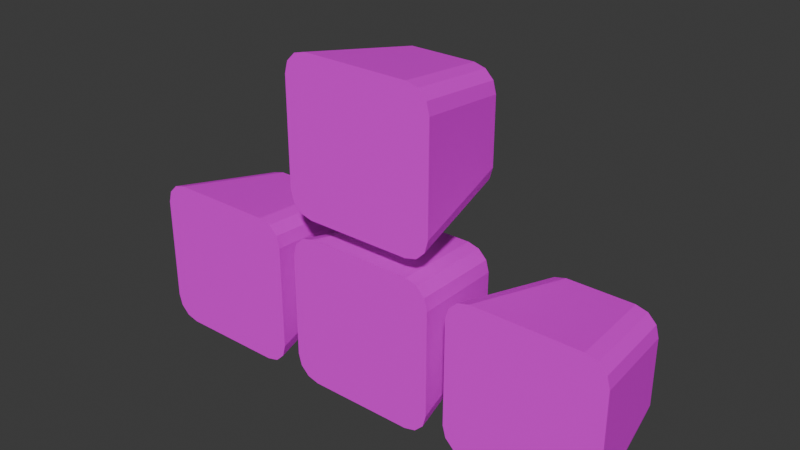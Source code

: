 # Source: keys_final.blend  (saved by Blender 5.1.30; exported with 4.5.12 LTS)
import bpy
from mathutils import Matrix  # noqa: F401  (used for matrix-valued properties, if any)

bpy.ops.wm.read_factory_settings(use_empty=True)
scene = bpy.context.scene
scene.name = 'Scene'

# ---- collections
col_keys_2 = bpy.data.collections.new('Keys 2'); scene.collection.children.link(col_keys_2)

# ---- images (referenced by path relative to the original .blend; pixels are not part of the script)
import os
ASSET_DIR = os.environ.get("B2B_ASSET_DIR", "")  # directory of the original .blend (textures are referenced by path, not embedded)
HERE = os.path.dirname(os.path.abspath(__file__))  # packed textures are extracted next to this script under _unpacked/

def load_image(name, relpath, width, height, colorspace="sRGB"):
    """Load a texture the original file referenced (path relative to the .blend, or extracted next to this script)."""
    p = next((c for c in (os.path.join(HERE, relpath), os.path.join(ASSET_DIR, relpath)) if relpath and os.path.exists(c)), "")
    if p:
        img = bpy.data.images.load(p, check_existing=True)
        img.name = name
    else:  # same state as the original file: an image datablock whose file is absent (Cycles renders it pink)
        img = bpy.data.images.new(name, width, height)
        img.source = "FILE"
        img.filepath = "//" + (relpath or name)
    img.colorspace_settings.name = colorspace
    return img
img_key_tex2_png = load_image('key_tex2.png', 'key_tex2.png', 1024, 1024, 'sRGB')
img_key_tex4_png = load_image('key_tex4.png', 'key_tex4.png', 1024, 1024, 'sRGB')
img_key_tex3_png = load_image('key_tex3.png', 'key_tex3.png', 1024, 1024, 'sRGB')
img_key_tex1_png = load_image('key_tex1.png', 'key_tex1.png', 1024, 1024, 'sRGB')

# ---- materials (node trees are filled in below, after node groups)
mat_material_008 = bpy.data.materials.new('Material.008')
mat_material_009 = bpy.data.materials.new('Material.009')
mat_material_007 = bpy.data.materials.new('Material.007')
mat_material_006 = bpy.data.materials.new('Material.006')

# ---- material node trees
mat_material_008.use_nodes = True; mat_material_008.node_tree.nodes.clear()
_N = mat_material_008.node_tree.nodes; _L = mat_material_008.node_tree.links
n0 = _N.new('ShaderNodeBsdfPrincipled'); n0.name = 'Principled BSDF'; n0.location = (-200, 100)
n1 = _N.new('ShaderNodeOutputMaterial'); n1.name = 'Material Output'; n1.location = (200, 100)
n2 = _N.new('ShaderNodeTexImage'); n2.name = 'Image Texture'; n2.location = (-646, 65)
n2.image = img_key_tex2_png
_L.new(n0.outputs[0], n1.inputs[0])
_L.new(n2.outputs[0], n0.inputs[0])
n1.is_active_output = True
mat_material_009.use_nodes = True; mat_material_009.node_tree.nodes.clear()
_N = mat_material_009.node_tree.nodes; _L = mat_material_009.node_tree.links
n0 = _N.new('ShaderNodeBsdfPrincipled'); n0.name = 'Principled BSDF'; n0.location = (-200, 100)
n1 = _N.new('ShaderNodeOutputMaterial'); n1.name = 'Material Output'; n1.location = (200, 100)
n2 = _N.new('ShaderNodeTexImage'); n2.name = 'Image Texture'; n2.location = (-646, 65)
n2.image = img_key_tex4_png
_L.new(n0.outputs[0], n1.inputs[0])
_L.new(n2.outputs[0], n0.inputs[0])
n1.is_active_output = True
mat_material_007.use_nodes = True; mat_material_007.node_tree.nodes.clear()
_N = mat_material_007.node_tree.nodes; _L = mat_material_007.node_tree.links
n0 = _N.new('ShaderNodeBsdfPrincipled'); n0.name = 'Principled BSDF'; n0.location = (-200, 100)
n1 = _N.new('ShaderNodeOutputMaterial'); n1.name = 'Material Output'; n1.location = (200, 100)
n2 = _N.new('ShaderNodeTexImage'); n2.name = 'Image Texture'; n2.location = (-646, 65)
n2.image = img_key_tex3_png
_L.new(n0.outputs[0], n1.inputs[0])
_L.new(n2.outputs[0], n0.inputs[0])
n1.is_active_output = True
mat_material_006.use_nodes = True; mat_material_006.node_tree.nodes.clear()
_N = mat_material_006.node_tree.nodes; _L = mat_material_006.node_tree.links
n0 = _N.new('ShaderNodeBsdfPrincipled'); n0.name = 'Principled BSDF'; n0.location = (-200, 100)
n1 = _N.new('ShaderNodeOutputMaterial'); n1.name = 'Material Output'; n1.location = (200, 100)
n2 = _N.new('ShaderNodeTexImage'); n2.name = 'Image Texture'; n2.location = (-646, 65)
n2.image = img_key_tex1_png
_L.new(n0.outputs[0], n1.inputs[0])
_L.new(n2.outputs[0], n0.inputs[0])
n1.is_active_output = True

# ---- world
world_world = bpy.data.worlds.new('World'); scene.world = world_world
world_world.use_nodes = True; world_world.node_tree.nodes.clear()
_N = world_world.node_tree.nodes; _L = world_world.node_tree.links
n0 = _N.new('ShaderNodeOutputWorld'); n0.name = 'World Output'; n0.location = (200, 100)
n1 = _N.new('ShaderNodeBackground'); n1.name = 'Background'; n1.location = (-200, 100)
n1.inputs[0].default_value = (0.05088, 0.05088, 0.05088, 1.0)
_L.new(n1.outputs[0], n0.inputs[0])
n0.is_active_output = True
world_world.color = (0.05088, 0.05088, 0.05088)
world_world.sun_shadow_jitter_overblur = 0.0

# ---- meshes
me_cube_007 = bpy.data.meshes.new('Cube.007')
me_cube_007.from_pydata([(-0.9253, -1.337, -1.0), (-1.337, -0.9253, -1.0), (-1.131, -1.282, -1.0), (-1.282, -1.131, -1.0), (-1.0, -0.5885, 1.0), (-0.5885, -1.0, 1.0), (-0.9449, -0.7943, 1.0), (-0.7943, -0.9449, 1.0), (-1.337, 0.9253, -1.0), (-0.9253, 1.337, -1.0), (-1.282, 1.131, -1.0), (-1.131, 1.282, -1.0), (-0.5885, 1.0, 1.0), (-1.0, 0.5885, 1.0), (-0.7943, 0.9449, 1.0), (-0.9449, 0.7943, 1.0), (1.337, -0.9253, -1.0), (0.9253, -1.337, -1.0), (1.282, -1.131, -1.0), (1.131, -1.282, -1.0), (0.5885, -1.0, 1.0), (1.0, -0.5885, 1.0), (0.7943, -0.9449, 1.0), (0.9449, -0.7943, 1.0), (0.9253, 1.337, -1.0), (1.337, 0.9253, -1.0), (1.131, 1.282, -1.0), (1.282, 1.131, -1.0), (1.0, 0.5885, 1.0), (0.5885, 1.0, 1.0), (0.9449, 0.7943, 1.0), (0.7943, 0.9449, 1.0)], [], [(0, 5, 7, 2), (2, 7, 6, 3), (3, 6, 4, 1), (12, 9, 11, 14), (14, 11, 10, 15), (15, 10, 8, 13), (28, 25, 27, 30), (30, 27, 26, 31), (31, 26, 24, 29), (20, 17, 19, 22), (22, 19, 18, 23), (23, 18, 16, 21), (8, 10, 11, 9, 24, 26, 27, 25, 16, 18, 19, 17, 0, 2, 3, 1), (1, 4, 13, 8), (17, 20, 5, 0), (28, 30, 31, 29, 12, 14, 15, 13, 4, 6, 7, 5, 20, 22, 23, 21), (9, 12, 29, 24), (25, 28, 21, 16)])
_uv = me_cube_007.uv_layers.new(name='UVMap')
_uv.uv.foreach_set('vector', [0.9716, 0.684, 0.6725, 0.7337, 0.6709, 0.7033, 0.97, 0.6536, 0.03095, 0.6254, 0.3308, 0.6701, 0.3269, 0.6924, 0.02701, 0.6477, 0.02701, 0.6477, 0.3269, 0.6924, 0.3258, 0.7227, 0.02594, 0.6781, 0.6449, 0.7386, 0.345, 0.6939, 0.3461, 0.6636, 0.646, 0.7082, 0.646, 0.7082, 0.3461, 0.6636, 0.35, 0.6413, 0.6499, 0.6859, 0.3308, 0.9267, 0.03262, 0.9814, 0.03053, 0.9511, 0.3287, 0.8964, 0.6758, 0.4995, 0.9749, 0.5492, 0.9733, 0.5795, 0.6742, 0.5298, 0.6742, 0.5298, 0.9733, 0.5795, 0.969, 0.6017, 0.6699, 0.5521, 0.6499, 0.9425, 0.3517, 0.9972, 0.3496, 0.9669, 0.6478, 0.9122, 0.6725, 0.9073, 0.9716, 0.957, 0.97, 0.9874, 0.6709, 0.9377, 0.6699, 0.2733, 0.969, 0.2236, 0.9733, 0.2458, 0.6742, 0.2955, 0.6742, 0.2955, 0.9733, 0.2458, 0.9749, 0.2761, 0.6758, 0.3258, 0.3251, -0.001235, 0.3554, 0.006898, 0.3777, 0.02912, 0.3858, 0.05947, 0.3858, 0.3325, 0.3777, 0.3628, 0.3554, 0.3851, 0.3251, 0.3932, 0.05206, 0.3932, 0.02171, 0.3851, -0.0005133, 0.3628, -0.008647, 0.3325, -0.008646, 0.05947, -0.0005132, 0.02912, 0.02171, 0.006898, 0.05206, -0.001235, 0.02594, 0.6781, 0.3258, 0.7227, 0.3287, 0.8964, 0.03053, 0.9511, 0.9716, 0.957, 0.6725, 0.9073, 0.6725, 0.7337, 0.9716, 0.684, 0.5977, 0.3263, 0.6323, 0.3356, 0.6577, 0.3609, 0.6669, 0.3956, 0.6669, 0.5937, 0.6577, 0.6283, 0.6323, 0.6537, 0.5977, 0.6629, 0.3996, 0.6629, 0.3649, 0.6537, 0.3396, 0.6283, 0.3303, 0.5937, 0.3303, 0.3956, 0.3396, 0.3609, 0.3649, 0.3356, 0.3996, 0.3263, 0.345, 0.6939, 0.6449, 0.7386, 0.6478, 0.9122, 0.3496, 0.9669, 0.9749, 0.5492, 0.6758, 0.4995, 0.6758, 0.3258, 0.9749, 0.2761])
me_cube_007.materials.append(mat_material_008)
me_cube_007.update()
me_cube_008 = bpy.data.meshes.new('Cube.008')
me_cube_008.from_pydata([(-0.9253, -1.337, -1.0), (-1.337, -0.9253, -1.0), (-1.131, -1.282, -1.0), (-1.282, -1.131, -1.0), (-1.0, -0.5885, 1.0), (-0.5885, -1.0, 1.0), (-0.9449, -0.7943, 1.0), (-0.7943, -0.9449, 1.0), (-1.337, 0.9253, -1.0), (-0.9253, 1.337, -1.0), (-1.282, 1.131, -1.0), (-1.131, 1.282, -1.0), (-0.5885, 1.0, 1.0), (-1.0, 0.5885, 1.0), (-0.7943, 0.9449, 1.0), (-0.9449, 0.7943, 1.0), (1.337, -0.9253, -1.0), (0.9253, -1.337, -1.0), (1.282, -1.131, -1.0), (1.131, -1.282, -1.0), (0.5885, -1.0, 1.0), (1.0, -0.5885, 1.0), (0.7943, -0.9449, 1.0), (0.9449, -0.7943, 1.0), (0.9253, 1.337, -1.0), (1.337, 0.9253, -1.0), (1.131, 1.282, -1.0), (1.282, 1.131, -1.0), (1.0, 0.5885, 1.0), (0.5885, 1.0, 1.0), (0.9449, 0.7943, 1.0), (0.7943, 0.9449, 1.0)], [], [(0, 5, 7, 2), (2, 7, 6, 3), (3, 6, 4, 1), (12, 9, 11, 14), (14, 11, 10, 15), (15, 10, 8, 13), (28, 25, 27, 30), (30, 27, 26, 31), (31, 26, 24, 29), (20, 17, 19, 22), (22, 19, 18, 23), (23, 18, 16, 21), (8, 10, 11, 9, 24, 26, 27, 25, 16, 18, 19, 17, 0, 2, 3, 1), (1, 4, 13, 8), (17, 20, 5, 0), (28, 30, 31, 29, 12, 14, 15, 13, 4, 6, 7, 5, 20, 22, 23, 21), (9, 12, 29, 24), (25, 28, 21, 16)])
_uv = me_cube_008.uv_layers.new(name='UVMap')
_uv.uv.foreach_set('vector', [0.9716, 0.684, 0.6725, 0.7337, 0.6709, 0.7033, 0.97, 0.6536, 0.03095, 0.6254, 0.3308, 0.6701, 0.3269, 0.6924, 0.02701, 0.6477, 0.02701, 0.6477, 0.3269, 0.6924, 0.3258, 0.7227, 0.02594, 0.6781, 0.6449, 0.7386, 0.345, 0.6939, 0.3461, 0.6636, 0.646, 0.7082, 0.646, 0.7082, 0.3461, 0.6636, 0.35, 0.6413, 0.6499, 0.6859, 0.3308, 0.9267, 0.03262, 0.9814, 0.03053, 0.9511, 0.3287, 0.8964, 0.6758, 0.4995, 0.9749, 0.5492, 0.9733, 0.5795, 0.6742, 0.5298, 0.6742, 0.5298, 0.9733, 0.5795, 0.969, 0.6017, 0.6699, 0.5521, 0.6499, 0.9425, 0.3517, 0.9972, 0.3496, 0.9669, 0.6478, 0.9122, 0.6725, 0.9073, 0.9716, 0.957, 0.97, 0.9874, 0.6709, 0.9377, 0.6699, 0.2733, 0.969, 0.2236, 0.9733, 0.2458, 0.6742, 0.2955, 0.6742, 0.2955, 0.9733, 0.2458, 0.9749, 0.2761, 0.6758, 0.3258, 0.3251, -0.001235, 0.3554, 0.006898, 0.3777, 0.02912, 0.3858, 0.05947, 0.3858, 0.3325, 0.3777, 0.3628, 0.3554, 0.3851, 0.3251, 0.3932, 0.05206, 0.3932, 0.02171, 0.3851, -0.0005133, 0.3628, -0.008647, 0.3325, -0.008646, 0.05947, -0.0005132, 0.02912, 0.02171, 0.006898, 0.05206, -0.001235, 0.02594, 0.6781, 0.3258, 0.7227, 0.3287, 0.8964, 0.03053, 0.9511, 0.9716, 0.957, 0.6725, 0.9073, 0.6725, 0.7337, 0.9716, 0.684, 0.6056, 0.3179, 0.6417, 0.3276, 0.6681, 0.354, 0.6778, 0.3901, 0.6778, 0.5967, 0.6681, 0.6328, 0.6417, 0.6592, 0.6056, 0.6689, 0.399, 0.6689, 0.3629, 0.6592, 0.3365, 0.6328, 0.3268, 0.5967, 0.3268, 0.3901, 0.3365, 0.354, 0.3629, 0.3276, 0.399, 0.3179, 0.345, 0.6939, 0.6449, 0.7386, 0.6478, 0.9122, 0.3496, 0.9669, 0.9749, 0.5492, 0.6758, 0.4995, 0.6758, 0.3258, 0.9749, 0.2761])
me_cube_008.materials.append(mat_material_009)
me_cube_008.update()
me_cube_009 = bpy.data.meshes.new('Cube.009')
me_cube_009.from_pydata([(-0.9253, -1.337, -1.0), (-1.337, -0.9253, -1.0), (-1.131, -1.282, -1.0), (-1.282, -1.131, -1.0), (-1.0, -0.5885, 1.0), (-0.5885, -1.0, 1.0), (-0.9449, -0.7943, 1.0), (-0.7943, -0.9449, 1.0), (-1.337, 0.9253, -1.0), (-0.9253, 1.337, -1.0), (-1.282, 1.131, -1.0), (-1.131, 1.282, -1.0), (-0.5885, 1.0, 1.0), (-1.0, 0.5885, 1.0), (-0.7943, 0.9449, 1.0), (-0.9449, 0.7943, 1.0), (1.337, -0.9253, -1.0), (0.9253, -1.337, -1.0), (1.282, -1.131, -1.0), (1.131, -1.282, -1.0), (0.5885, -1.0, 1.0), (1.0, -0.5885, 1.0), (0.7943, -0.9449, 1.0), (0.9449, -0.7943, 1.0), (0.9253, 1.337, -1.0), (1.337, 0.9253, -1.0), (1.131, 1.282, -1.0), (1.282, 1.131, -1.0), (1.0, 0.5885, 1.0), (0.5885, 1.0, 1.0), (0.9449, 0.7943, 1.0), (0.7943, 0.9449, 1.0)], [], [(0, 5, 7, 2), (2, 7, 6, 3), (3, 6, 4, 1), (12, 9, 11, 14), (14, 11, 10, 15), (15, 10, 8, 13), (28, 25, 27, 30), (30, 27, 26, 31), (31, 26, 24, 29), (20, 17, 19, 22), (22, 19, 18, 23), (23, 18, 16, 21), (8, 10, 11, 9, 24, 26, 27, 25, 16, 18, 19, 17, 0, 2, 3, 1), (1, 4, 13, 8), (17, 20, 5, 0), (28, 30, 31, 29, 12, 14, 15, 13, 4, 6, 7, 5, 20, 22, 23, 21), (9, 12, 29, 24), (25, 28, 21, 16)])
_uv = me_cube_009.uv_layers.new(name='UVMap')
_uv.uv.foreach_set('vector', [0.9716, 0.684, 0.6725, 0.7337, 0.6709, 0.7033, 0.97, 0.6536, 0.03095, 0.6254, 0.3308, 0.6701, 0.3269, 0.6924, 0.02701, 0.6477, 0.02701, 0.6477, 0.3269, 0.6924, 0.3258, 0.7227, 0.02594, 0.6781, 0.6449, 0.7386, 0.345, 0.6939, 0.3461, 0.6636, 0.646, 0.7082, 0.646, 0.7082, 0.3461, 0.6636, 0.35, 0.6413, 0.6499, 0.6859, 0.3308, 0.9267, 0.03262, 0.9814, 0.03053, 0.9511, 0.3287, 0.8964, 0.6758, 0.4995, 0.9749, 0.5492, 0.9733, 0.5795, 0.6742, 0.5298, 0.6742, 0.5298, 0.9733, 0.5795, 0.969, 0.6017, 0.6699, 0.5521, 0.6499, 0.9425, 0.3517, 0.9972, 0.3496, 0.9669, 0.6478, 0.9122, 0.6725, 0.9073, 0.9716, 0.957, 0.97, 0.9874, 0.6709, 0.9377, 0.6699, 0.2733, 0.969, 0.2236, 0.9733, 0.2458, 0.6742, 0.2955, 0.6742, 0.2955, 0.9733, 0.2458, 0.9749, 0.2761, 0.6758, 0.3258, 0.3251, -0.001235, 0.3554, 0.006898, 0.3777, 0.02912, 0.3858, 0.05947, 0.3858, 0.3325, 0.3777, 0.3628, 0.3554, 0.3851, 0.3251, 0.3932, 0.05206, 0.3932, 0.02171, 0.3851, -0.0005133, 0.3628, -0.008647, 0.3325, -0.008646, 0.05947, -0.0005132, 0.02912, 0.02171, 0.006898, 0.05206, -0.001235, 0.02594, 0.6781, 0.3258, 0.7227, 0.3287, 0.8964, 0.03053, 0.9511, 0.9716, 0.957, 0.6725, 0.9073, 0.6725, 0.7337, 0.9716, 0.684, 0.5937, 0.3215, 0.6278, 0.3306, 0.6527, 0.3556, 0.6619, 0.3897, 0.6619, 0.5847, 0.6527, 0.6188, 0.6278, 0.6438, 0.5937, 0.6529, 0.3986, 0.6529, 0.3645, 0.6438, 0.3396, 0.6188, 0.3304, 0.5847, 0.3304, 0.3897, 0.3396, 0.3556, 0.3645, 0.3306, 0.3986, 0.3215, 0.345, 0.6939, 0.6449, 0.7386, 0.6478, 0.9122, 0.3496, 0.9669, 0.9749, 0.5492, 0.6758, 0.4995, 0.6758, 0.3258, 0.9749, 0.2761])
me_cube_009.materials.append(mat_material_007)
me_cube_009.update()
me_cube_006 = bpy.data.meshes.new('Cube.006')
me_cube_006.from_pydata([(-0.9253, -1.337, -1.0), (-1.337, -0.9253, -1.0), (-1.131, -1.282, -1.0), (-1.282, -1.131, -1.0), (-1.0, -0.5885, 1.0), (-0.5885, -1.0, 1.0), (-0.9449, -0.7943, 1.0), (-0.7943, -0.9449, 1.0), (-1.337, 0.9253, -1.0), (-0.9253, 1.337, -1.0), (-1.282, 1.131, -1.0), (-1.131, 1.282, -1.0), (-0.5885, 1.0, 1.0), (-1.0, 0.5885, 1.0), (-0.7943, 0.9449, 1.0), (-0.9449, 0.7943, 1.0), (1.337, -0.9253, -1.0), (0.9253, -1.337, -1.0), (1.282, -1.131, -1.0), (1.131, -1.282, -1.0), (0.5885, -1.0, 1.0), (1.0, -0.5885, 1.0), (0.7943, -0.9449, 1.0), (0.9449, -0.7943, 1.0), (0.9253, 1.337, -1.0), (1.337, 0.9253, -1.0), (1.131, 1.282, -1.0), (1.282, 1.131, -1.0), (1.0, 0.5885, 1.0), (0.5885, 1.0, 1.0), (0.9449, 0.7943, 1.0), (0.7943, 0.9449, 1.0)], [], [(0, 5, 7, 2), (2, 7, 6, 3), (3, 6, 4, 1), (12, 9, 11, 14), (14, 11, 10, 15), (15, 10, 8, 13), (28, 25, 27, 30), (30, 27, 26, 31), (31, 26, 24, 29), (20, 17, 19, 22), (22, 19, 18, 23), (23, 18, 16, 21), (8, 10, 11, 9, 24, 26, 27, 25, 16, 18, 19, 17, 0, 2, 3, 1), (1, 4, 13, 8), (17, 20, 5, 0), (28, 30, 31, 29, 12, 14, 15, 13, 4, 6, 7, 5, 20, 22, 23, 21), (9, 12, 29, 24), (25, 28, 21, 16)])
_uv = me_cube_006.uv_layers.new(name='UVMap')
_uv.uv.foreach_set('vector', [0.9716, 0.684, 0.6725, 0.7337, 0.6709, 0.7033, 0.97, 0.6536, 0.03095, 0.6254, 0.3308, 0.6701, 0.3269, 0.6924, 0.02701, 0.6477, 0.02701, 0.6477, 0.3269, 0.6924, 0.3258, 0.7227, 0.02594, 0.6781, 0.6449, 0.7386, 0.345, 0.6939, 0.3461, 0.6636, 0.646, 0.7082, 0.646, 0.7082, 0.3461, 0.6636, 0.35, 0.6413, 0.6499, 0.6859, 0.3308, 0.9267, 0.03262, 0.9814, 0.03053, 0.9511, 0.3287, 0.8964, 0.6758, 0.4995, 0.9749, 0.5492, 0.9733, 0.5795, 0.6742, 0.5298, 0.6742, 0.5298, 0.9733, 0.5795, 0.969, 0.6017, 0.6699, 0.5521, 0.6499, 0.9425, 0.3517, 0.9972, 0.3496, 0.9669, 0.6478, 0.9122, 0.6725, 0.9073, 0.9716, 0.957, 0.97, 0.9874, 0.6709, 0.9377, 0.6699, 0.2733, 0.969, 0.2236, 0.9733, 0.2458, 0.6742, 0.2955, 0.6742, 0.2955, 0.9733, 0.2458, 0.9749, 0.2761, 0.6758, 0.3258, 0.3251, -0.001235, 0.3554, 0.006898, 0.3777, 0.02912, 0.3858, 0.05947, 0.3858, 0.3325, 0.3777, 0.3628, 0.3554, 0.3851, 0.3251, 0.3932, 0.05206, 0.3932, 0.02171, 0.3851, -0.0005133, 0.3628, -0.008647, 0.3325, -0.008646, 0.05947, -0.0005132, 0.02912, 0.02171, 0.006898, 0.05206, -0.001235, 0.02594, 0.6781, 0.3258, 0.7227, 0.3287, 0.8964, 0.03053, 0.9511, 0.9716, 0.957, 0.6725, 0.9073, 0.6725, 0.7337, 0.9716, 0.684, 0.6006, 0.3247, 0.6358, 0.3341, 0.6616, 0.3599, 0.671, 0.3951, 0.671, 0.5966, 0.6616, 0.6318, 0.6358, 0.6576, 0.6006, 0.667, 0.3991, 0.667, 0.3639, 0.6576, 0.3381, 0.6318, 0.3287, 0.5966, 0.3287, 0.3951, 0.3381, 0.3599, 0.3639, 0.3341, 0.3991, 0.3247, 0.345, 0.6939, 0.6449, 0.7386, 0.6478, 0.9122, 0.3496, 0.9669, 0.9749, 0.5492, 0.6758, 0.4995, 0.6758, 0.3258, 0.9749, 0.2761])
me_cube_006.materials.append(mat_material_006)
me_cube_006.update()

# ---- objects
ob_down_arrow = bpy.data.objects.new('Down Arrow', me_cube_007)
ob_left_arrow = bpy.data.objects.new('Left Arrow', me_cube_008)
ob_right_arrow = bpy.data.objects.new('Right Arrow', me_cube_009)
ob_up_arrow = bpy.data.objects.new('Up Arrow', me_cube_006)

# ---- transforms, parenting, visibility, modifiers, constraints
ob_down_arrow.location = (2.91e-11, 0.0, 5.96e-08)
ob_down_arrow.rotation_euler = (-1.571, 1.571, 0.0)
ob_left_arrow.location = (3.0, 2.384e-07, 5.96e-08)
ob_left_arrow.rotation_euler = (-1.571, 1.571, 0.0)
ob_right_arrow.location = (-3.0, -2.384e-07, 5.96e-08)
ob_right_arrow.rotation_euler = (-1.571, 1.571, 0.0)
ob_up_arrow.location = (2.91e-11, 0.0, 3.0)
ob_up_arrow.rotation_euler = (-1.571, 1.571, 0.0)

# ---- collection membership
col_keys_2.objects.link(ob_down_arrow)
col_keys_2.objects.link(ob_left_arrow)
col_keys_2.objects.link(ob_right_arrow)
col_keys_2.objects.link(ob_up_arrow)

# ---- scene / render settings (as saved in the file)
scene.frame_start = 1; scene.frame_end = 250; scene.frame_set(1)
scene.render.engine = 'BLENDER_EEVEE_NEXT'
scene.render.bake_bias = 0.0
scene.render.bake_samples = 0
scene.cycles.sampling_pattern = 'TABULATED_SOBOL'
scene.eevee.use_volume_custom_range = False
bpy.context.view_layer.update()

# ---- added for rendering (the .blend has no active camera and no usable light): camera, sun
cam_auto = bpy.data.cameras.new('AutoCamera')
cam_auto.lens = 50.0
cam_auto.sensor_width = 36.0
cam_auto.clip_end = 1000.0
ob_auto_camera = bpy.data.objects.new('AutoCamera', cam_auto)
scene.collection.objects.link(ob_auto_camera)
ob_auto_camera.location = (9.76636, -11.7196, 9.31309)
ob_auto_camera.rotation_euler = (1.09748, -7.21219e-08, 0.694738)
scene.camera = ob_auto_camera
light_auto_sun = bpy.data.lights.new('AutoSun', 'SUN')
light_auto_sun.energy = 3.0
light_auto_sun.angle = 0.0523599
ob_auto_sun = bpy.data.objects.new('AutoSun', light_auto_sun)
scene.collection.objects.link(ob_auto_sun)
ob_auto_sun.rotation_euler = (0.872665, 0.174533, 0.523599)
bpy.context.view_layer.update()
